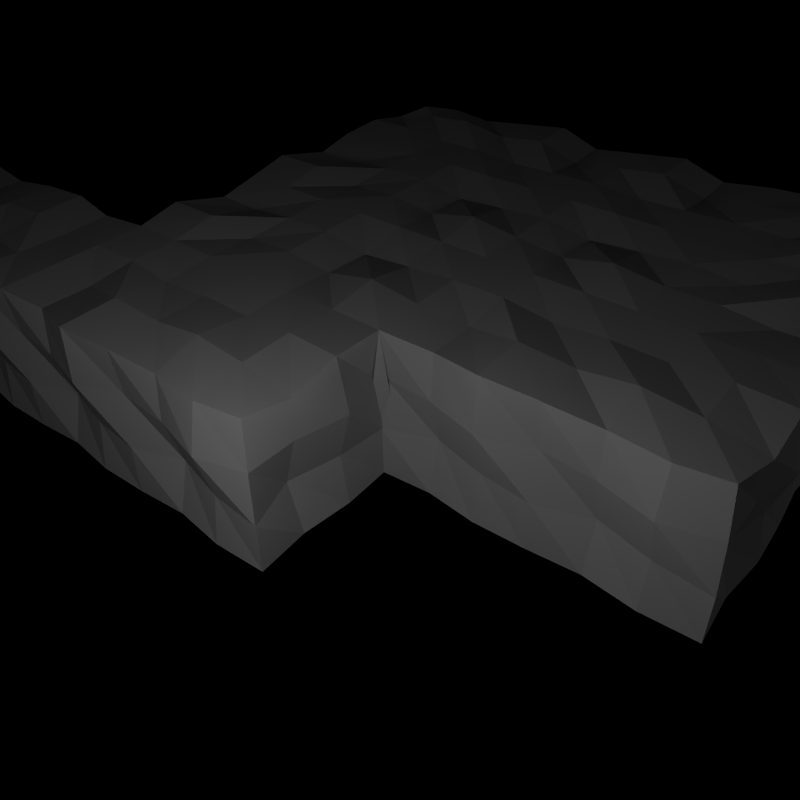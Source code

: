 # Source: StoneWall.blend  (saved by Blender 2.61.0; exported with 4.5.12 LTS)
import bpy
from mathutils import Matrix  # noqa: F401  (used for matrix-valued properties, if any)

bpy.ops.wm.read_factory_settings(use_empty=True)
scene = bpy.context.scene
scene.name = 'Scene'

# ---- collections
col_collection_1 = bpy.data.collections.new('Collection 1'); scene.collection.children.link(col_collection_1)

# ---- materials (node trees are filled in below, after node groups)
mat_stonewall = bpy.data.materials.new('StoneWall')
mat_stonewall.alpha_threshold = 0.0
mat_stonewall.use_transparent_shadow = False
mat_stonewall.roughness = 0.5
mat_stonewall.specular_intensity = 0.1078
mat_stonewall.line_color = (0.0, 0.0, 0.0, 1.0)

# ---- material node trees

# ---- world
world_world = bpy.data.worlds.new('World'); scene.world = world_world
world_world.color = (0.0, 0.0, 0.0)
world_world.use_sun_shadow = False
world_world.sun_shadow_jitter_overblur = 0.0
world_world.cycles.sampling_method = 'MANUAL'
world_world.cycles.sample_map_resolution = 256

# ---- cameras
cam_camera = bpy.data.cameras.new('Camera')
cam_camera.clip_end = 100.0
cam_camera.lens = 35.0
cam_camera.sensor_width = 32.0
cam_camera.sensor_height = 18.0
cam_camera.ortho_scale = 7.314
cam_camera.dof.focus_distance = 0.0
cam_camera.dof.aperture_fstop = 128.0

# ---- lights
light_lamp_003 = bpy.data.lights.new('Lamp.003', 'POINT')
light_lamp_003.transmission_factor = 0.0
light_lamp_003.cutoff_distance = 30.0
light_lamp_003.energy = 100.0
light_lamp_003.shadow_buffer_clip_start = 1.001
light_lamp_003.shadow_soft_size = 1.0
light_lamp_003.shadow_maximum_resolution = 0.006
light_lamp_003.use_absolute_resolution = True
light_lamp_003.cycles.use_multiple_importance_sampling = False
light_lamp_002 = bpy.data.lights.new('Lamp.002', 'POINT')
light_lamp_002.transmission_factor = 0.0
light_lamp_002.cutoff_distance = 30.0
light_lamp_002.energy = 100.0
light_lamp_002.shadow_buffer_clip_start = 1.001
light_lamp_002.shadow_soft_size = 1.0
light_lamp_002.shadow_maximum_resolution = 0.006
light_lamp_002.use_absolute_resolution = True
light_lamp_002.cycles.use_multiple_importance_sampling = False
light_lamp_001 = bpy.data.lights.new('Lamp.001', 'POINT')
light_lamp_001.transmission_factor = 0.0
light_lamp_001.cutoff_distance = 30.0
light_lamp_001.energy = 100.0
light_lamp_001.shadow_buffer_clip_start = 1.001
light_lamp_001.shadow_soft_size = 1.0
light_lamp_001.shadow_maximum_resolution = 0.006
light_lamp_001.use_absolute_resolution = True
light_lamp_001.cycles.use_multiple_importance_sampling = False
light_lamp = bpy.data.lights.new('Lamp', 'POINT')
light_lamp.transmission_factor = 0.0
light_lamp.cutoff_distance = 30.0
light_lamp.energy = 100.0
light_lamp.shadow_buffer_clip_start = 1.001
light_lamp.shadow_soft_size = 1.0
light_lamp.shadow_maximum_resolution = 0.006
light_lamp.use_absolute_resolution = True
light_lamp.cycles.use_multiple_importance_sampling = False

# ---- meshes
me_plane_032 = bpy.data.meshes.new('Plane.032')
me_plane_032.from_pydata([(-1.0, -1.0, 0.2429), (0.4142, -2.414, -2.005e-07), (-1.0, -1.0, -0.2429), (0.4142, -2.414, 6.557e-07), (1.081, -1.748, 0.9428), (0.7475, -2.081, 0.4714), (1.081, -1.748, -0.9428), (0.7475, -2.081, -0.4714), (1.771, -1.105, 4.172e-07), (1.447, -1.447, 0.4714), (1.075, -1.742, 4.619e-07), (1.483, -1.483, -0.4714), (1.414, -1.414, 1.414), (0.01314, 0.01314, 1.433), (0.3575, 0.3575, 0.977), (0.6529, 0.6529, 0.452), (1.767, -1.101, 0.9428), (2.004, -0.6707, 0.4714), (0.9037, -0.982, 1.359), (0.4805, -0.4623, 1.427), (1.342, -0.5434, 1.041), (0.7812, -0.1616, 0.9095), (1.031, 0.08783, 0.3195), (1.594, -0.2914, 0.4499), (2.244, -0.4854, 0.001889), (1.013, 1.013, 2.98e-07), (0.01314, 0.01314, -1.433), (1.414, -1.414, -1.414), (0.6908, 0.6908, -0.5056), (0.3196, 0.3196, -0.9234), (2.044, -0.7186, -0.4657), (1.66, -1.075, -0.8851), (1.904, 0.01804, 5.364e-07), (1.48, 0.5377, 3.576e-07), (0.4805, -0.4623, -1.427), (0.9037, -0.982, -1.359), (1.679, -0.2067, -0.5648), (1.115, 0.1717, -0.4381), (0.6973, -0.2455, -0.7909), (1.261, -0.6247, -0.9213)], [], [(0, 2, 1), (16, 12, 4, 9), (9, 8, 17, 16), (8, 30, 24, 17), (5, 10, 9, 4), (10, 11, 8, 9), (11, 31, 30, 8), (3, 7, 10, 5), (7, 6, 11, 10), (6, 27, 31, 11), (18, 12, 16, 20), (20, 21, 19, 18), (21, 14, 13, 19), (17, 23, 20, 16), (23, 22, 21, 20), (22, 15, 14, 21), (24, 32, 23, 17), (32, 33, 22, 23), (33, 25, 15, 22), (32, 24, 30, 36), (36, 37, 33, 32), (37, 28, 25, 33), (31, 39, 36, 30), (39, 38, 37, 36), (38, 29, 28, 37), (27, 35, 39, 31), (35, 34, 38, 39), (34, 26, 29, 38)])
me_plane_032.polygons.foreach_set('use_smooth', [1, 0, 0, 0, 0, 0, 0, 0, 0, 0, 0, 0, 0, 0, 0, 0, 0, 0, 0, 0, 0, 0, 0, 0, 0, 0, 0, 0])
_uv = me_plane_032.uv_layers.new(name='UVMap')
_uv.uv.foreach_set('vector', [0.3245, 0.0002245, 0.6755, 0.0001079, 0.5019, 1.0, 1.0, 0.6667, 1.0, 1.0, 0.6667, 1.0, 0.6667, 0.6667, 0.6667, 0.6667, 0.6667, 0.3333, 1.0, 0.3333, 1.0, 0.6667, 0.6667, 0.3333, 0.6667, 0.004049, 0.9404, 0.06092, 1.0, 0.3333, 0.3333, 1.0, 0.3333, 0.6667, 0.6667, 0.6667, 0.6667, 1.0, 0.3333, 0.6667, 0.3333, 0.3333, 0.6667, 0.3333, 0.6667, 0.6667, 0.3333, 0.3333, 0.3333, 0.04081, 0.6667, 0.004049, 0.6667, 0.3333, 1.122e-07, 1.0, 1.122e-07, 0.6667, 0.3333, 0.6667, 0.3333, 1.0, 1.122e-07, 0.6667, 1.122e-07, 0.3333, 0.3333, 0.3333, 0.3333, 0.6667, 1.122e-07, 0.3333, 0.0, 0.0, 0.3333, 0.04081, 0.3333, 0.3333, 1.0, 0.6574, 1.0, 0.9861, 0.6688, 1.0, 0.6706, 0.6574, 0.6706, 0.6574, 0.6688, 0.3287, 1.0, 0.3287, 1.0, 0.6574, 0.6688, 0.3287, 0.6688, 0.0, 1.0, 0.0, 1.0, 0.3287, 0.3377, 0.9325, 0.3377, 0.6574, 0.6706, 0.6574, 0.6688, 1.0, 0.3377, 0.6574, 0.3377, 0.3287, 0.6688, 0.3287, 0.6706, 0.6574, 0.3377, 0.3287, 0.3377, 0.0, 0.6688, 0.0, 0.6688, 0.3287, 0.06705, 0.9517, 0.02597, 0.6574, 0.3377, 0.6574, 0.3377, 0.9325, 0.02597, 0.6574, 0.002014, 0.3287, 0.3377, 0.3287, 0.3377, 0.6574, 0.002014, 0.3287, 0.0, 0.0, 0.3377, 0.0, 0.3377, 0.3287, 0.974, 0.6667, 0.9343, 0.9651, 0.6623, 0.9767, 0.664, 0.6667, 0.664, 0.6667, 0.6623, 0.3333, 0.998, 0.3333, 0.974, 0.6667, 0.6623, 0.3333, 0.6623, 0.0, 1.0, 0.0, 0.998, 0.3333, 0.3312, 0.9667, 0.3312, 0.6667, 0.664, 0.6667, 0.6623, 0.9767, 0.3312, 0.6667, 0.3312, 0.3333, 0.6623, 0.3333, 0.664, 0.6667, 0.3312, 0.3333, 0.3312, 0.0, 0.6623, 0.0, 0.6623, 0.3333, 0.0, 1.0, 1.115e-07, 0.6667, 0.3312, 0.6667, 0.3312, 0.9667, 1.115e-07, 0.6667, 1.115e-07, 0.3333, 0.3312, 0.3333, 0.3312, 0.6667, 1.115e-07, 0.3333, 0.0, 0.0, 0.3312, 0.0, 0.3312, 0.3333])
me_plane_032.materials.append(mat_stonewall)
me_plane_032.use_remesh_preserve_volume = False
me_plane_032.use_remesh_preserve_attributes = False
me_plane_032.use_mirror_vertex_groups = False
me_plane_032.update()
me_plane_030 = bpy.data.meshes.new('Plane.030')
me_plane_030.from_pydata([(-0.1717, -0.1718, -1.414), (1.414, -1.414, -1.414), (0.1718, 0.1717, -1.414), (-1.0, -1.0, 0.2429), (0.4142, -2.414, -2.005e-07), (-1.0, -1.0, -0.2429), (0.1718, 0.1718, 1.414), (1.414, -1.414, 1.414), (-0.1717, -0.1718, 1.414), (1.0, 1.0, -0.2429), (2.414, -0.4142, 2.107e-07), (1.0, 1.0, 0.2429), (1.414, -1.414, 1.414), (2.414, -0.4142, 6.557e-07), (1.414, -1.414, -1.414), (0.4142, -2.414, 7.749e-07), (2.081, -0.7475, -0.4714), (1.748, -1.081, -0.9428), (1.081, -1.748, 0.9428), (0.7475, -2.081, 0.4714), (1.748, -1.081, 0.9428), (2.081, -0.7475, 0.4714), (1.081, -1.748, -0.9428), (0.7475, -2.081, -0.4714), (1.376, -1.376, 0.4714), (1.804, -1.137, 4.768e-07), (1.002, -1.669, 4.768e-07), (1.366, -1.366, -0.4714)], [], [(0, 2, 1), (3, 5, 4), (6, 8, 7), (9, 11, 10), (20, 12, 18, 24), (24, 25, 21, 20), (25, 16, 13, 21), (19, 26, 24, 18), (26, 27, 25, 24), (27, 17, 16, 25), (15, 23, 26, 19), (23, 22, 27, 26), (22, 14, 17, 27)])
me_plane_030.polygons.foreach_set('use_smooth', [1, 1, 1, 1, 0, 0, 0, 0, 0, 0, 0, 0, 0])
_uv = me_plane_030.uv_layers.new(name='UVMap')
_uv.uv.foreach_set('vector', [0.3245, 0.0002245, 0.6755, 0.0001079, 0.5019, 1.0, 0.3245, 0.0002245, 0.6755, 0.0001079, 0.5019, 1.0, 0.3245, 0.0002245, 0.6755, 0.0001079, 0.5019, 1.0, 0.3245, 0.0002245, 0.6755, 0.0001079, 0.5019, 1.0, 1.0, 0.6667, 1.0, 1.0, 0.6667, 1.0, 0.6653, 0.6601, 0.6653, 0.6601, 0.6687, 0.3349, 1.0, 0.3333, 1.0, 0.6667, 0.6687, 0.3349, 0.6667, 0.0, 1.0, 0.0, 1.0, 0.3333, 0.3333, 1.0, 0.3418, 0.6535, 0.6653, 0.6601, 0.6667, 1.0, 0.3418, 0.6535, 0.3386, 0.3321, 0.6687, 0.3349, 0.6653, 0.6601, 0.3386, 0.3321, 0.3333, 0.0, 0.6667, 0.0, 0.6687, 0.3349, 3.499e-07, 1.0, 1.75e-07, 0.6667, 0.3418, 0.6535, 0.3333, 1.0, 1.75e-07, 0.6667, 0.0, 0.3333, 0.3386, 0.3321, 0.3418, 0.6535, 0.0, 0.3333, 0.0, 1.75e-07, 0.3333, 0.0, 0.3386, 0.3321])
me_plane_030.materials.append(mat_stonewall)
me_plane_030.use_remesh_preserve_volume = False
me_plane_030.use_remesh_preserve_attributes = False
me_plane_030.use_mirror_vertex_groups = False
me_plane_030.update()
me_plane_029 = bpy.data.meshes.new('Plane.029')
me_plane_029.from_pydata([(-0.1717, -0.1718, -1.414), (1.414, -1.414, -1.414), (0.1718, 0.1717, -1.414), (-1.0, -1.0, 0.2429), (0.4142, -2.414, -2.005e-07), (-1.0, -1.0, -0.2429), (0.1718, 0.1718, 1.414), (1.414, -1.414, 1.414), (-0.1717, -0.1718, 1.414), (1.0, 1.0, -0.2429), (2.414, -0.4142, 2.107e-07), (1.0, 1.0, 0.2429), (1.414, -1.414, 1.414), (2.414, -0.4142, 6.557e-07), (1.414, -1.414, -1.414), (0.4142, -2.414, 7.749e-07), (2.081, -0.7475, -0.4714), (1.748, -1.081, -0.9428), (1.081, -1.748, 0.9428), (0.7475, -2.081, 0.4714), (1.748, -1.081, 0.9428), (2.081, -0.7475, 0.4714), (1.081, -1.748, -0.9428), (0.7475, -2.081, -0.4714), (1.376, -1.376, 0.4714), (1.804, -1.137, 4.768e-07), (1.002, -1.669, 4.768e-07), (1.366, -1.366, -0.4714)], [], [(0, 2, 1), (3, 5, 4), (6, 8, 7), (9, 11, 10), (20, 12, 18, 24), (24, 25, 21, 20), (25, 16, 13, 21), (19, 26, 24, 18), (26, 27, 25, 24), (27, 17, 16, 25), (15, 23, 26, 19), (23, 22, 27, 26), (22, 14, 17, 27)])
me_plane_029.polygons.foreach_set('use_smooth', [1, 1, 1, 1, 0, 0, 0, 0, 0, 0, 0, 0, 0])
_uv = me_plane_029.uv_layers.new(name='UVMap')
_uv.uv.foreach_set('vector', [0.3245, 0.0002245, 0.6755, 0.0001079, 0.5019, 1.0, 0.3245, 0.0002245, 0.6755, 0.0001079, 0.5019, 1.0, 0.3245, 0.0002245, 0.6755, 0.0001079, 0.5019, 1.0, 0.3245, 0.0002245, 0.6755, 0.0001079, 0.5019, 1.0, 1.0, 0.6667, 1.0, 1.0, 0.6667, 1.0, 0.6653, 0.6601, 0.6653, 0.6601, 0.6687, 0.3349, 1.0, 0.3333, 1.0, 0.6667, 0.6687, 0.3349, 0.6667, 0.0, 1.0, 0.0, 1.0, 0.3333, 0.3333, 1.0, 0.3418, 0.6535, 0.6653, 0.6601, 0.6667, 1.0, 0.3418, 0.6535, 0.3386, 0.3321, 0.6687, 0.3349, 0.6653, 0.6601, 0.3386, 0.3321, 0.3333, 0.0, 0.6667, 0.0, 0.6687, 0.3349, 3.499e-07, 1.0, 1.75e-07, 0.6667, 0.3418, 0.6535, 0.3333, 1.0, 1.75e-07, 0.6667, 0.0, 0.3333, 0.3386, 0.3321, 0.3418, 0.6535, 0.0, 0.3333, 0.0, 1.75e-07, 0.3333, 0.0, 0.3386, 0.3321])
me_plane_029.materials.append(mat_stonewall)
me_plane_029.use_remesh_preserve_volume = False
me_plane_029.use_remesh_preserve_attributes = False
me_plane_029.use_mirror_vertex_groups = False
me_plane_029.update()
me_plane_026 = bpy.data.meshes.new('Plane.026')
me_plane_026.from_pydata([(-0.1717, -0.1718, -1.414), (1.414, -1.414, -1.414), (0.1718, 0.1717, -1.414), (-1.0, -1.0, 0.2429), (0.4142, -2.414, -2.005e-07), (-1.0, -1.0, -0.2429), (0.1718, 0.1718, 1.414), (1.414, -1.414, 1.414), (-0.1717, -0.1718, 1.414), (1.0, 1.0, -0.2429), (2.414, -0.4142, 2.107e-07), (1.0, 1.0, 0.2429), (1.414, -1.414, 1.414), (2.414, -0.4142, 6.557e-07), (1.414, -1.414, -1.414), (0.4142, -2.414, 7.749e-07), (2.081, -0.7475, -0.4714), (1.748, -1.081, -0.9428), (1.081, -1.748, 0.9428), (0.7475, -2.081, 0.4714), (1.748, -1.081, 0.9428), (2.081, -0.7475, 0.4714), (1.081, -1.748, -0.9428), (0.7475, -2.081, -0.4714), (1.376, -1.376, 0.4714), (1.804, -1.137, 4.768e-07), (1.002, -1.669, 4.768e-07), (1.366, -1.366, -0.4714)], [], [(0, 2, 1), (3, 5, 4), (6, 8, 7), (9, 11, 10), (20, 12, 18, 24), (24, 25, 21, 20), (25, 16, 13, 21), (19, 26, 24, 18), (26, 27, 25, 24), (27, 17, 16, 25), (15, 23, 26, 19), (23, 22, 27, 26), (22, 14, 17, 27)])
me_plane_026.polygons.foreach_set('use_smooth', [1, 1, 1, 1, 0, 0, 0, 0, 0, 0, 0, 0, 0])
_uv = me_plane_026.uv_layers.new(name='UVMap')
_uv.uv.foreach_set('vector', [0.3245, 0.0002245, 0.6755, 0.0001079, 0.5019, 1.0, 0.3245, 0.0002245, 0.6755, 0.0001079, 0.5019, 1.0, 0.3245, 0.0002245, 0.6755, 0.0001079, 0.5019, 1.0, 0.3245, 0.0002245, 0.6755, 0.0001079, 0.5019, 1.0, 1.0, 0.6667, 1.0, 1.0, 0.6667, 1.0, 0.6653, 0.6601, 0.6653, 0.6601, 0.6687, 0.3349, 1.0, 0.3333, 1.0, 0.6667, 0.6687, 0.3349, 0.6667, 0.0, 1.0, 0.0, 1.0, 0.3333, 0.3333, 1.0, 0.3418, 0.6535, 0.6653, 0.6601, 0.6667, 1.0, 0.3418, 0.6535, 0.3386, 0.3321, 0.6687, 0.3349, 0.6653, 0.6601, 0.3386, 0.3321, 0.3333, 0.0, 0.6667, 0.0, 0.6687, 0.3349, 3.499e-07, 1.0, 1.75e-07, 0.6667, 0.3418, 0.6535, 0.3333, 1.0, 1.75e-07, 0.6667, 0.0, 0.3333, 0.3386, 0.3321, 0.3418, 0.6535, 0.0, 0.3333, 0.0, 1.75e-07, 0.3333, 0.0, 0.3386, 0.3321])
me_plane_026.materials.append(mat_stonewall)
me_plane_026.use_remesh_preserve_volume = False
me_plane_026.use_remesh_preserve_attributes = False
me_plane_026.use_mirror_vertex_groups = False
me_plane_026.update()
me_plane_024 = bpy.data.meshes.new('Plane.024')
me_plane_024.from_pydata([(1.0, 2.0, -1.0), (-1.0, 2.0, -1.0), (1.0, 2.0, 1.0), (-1.0, 2.0, 1.0), (0.3333, 2.0, -1.0), (-0.3333, 2.0, -1.0), (0.3333, 2.059, 1.095), (-0.3333, 1.939, 0.9104), (-0.3333, 1.996, -0.3631), (-0.3333, 1.927, 0.2737), (-1.0, 2.0, -0.3333), (-1.0, 2.0, 0.3333), (0.3333, 1.951, -0.311), (0.3333, 2.071, 0.3779), (1.0, 2.0, -0.3333), (1.0, 2.0, 0.3333), (-0.3333, 1.939, 0.9104), (0.3333, 2.059, 1.095), (-0.3333, 1.333, 0.9695), (-0.3333, 0.6667, 0.7851), (0.3333, 0.6667, 0.9529), (0.3368, 1.333, 1.136), (-1.0, 1.333, 0.9217), (-1.0, 0.6667, 1.018), (1.0, 0.6667, 1.018), (1.0, 1.333, 0.9217), (-0.3333, 5.96e-08, 0.9726), (0.3333, 5.96e-08, 1.048), (-1.0, 2.0, 1.0), (-1.0, 1.192e-07, 1.026), (1.0, 0.0, 1.026), (1.0, 2.0, 1.0)], [], [(1, 10, 8, 5), (10, 11, 9, 8), (11, 3, 7, 9), (5, 8, 12, 4), (8, 9, 13, 12), (9, 7, 6, 13), (14, 0, 4, 12), (12, 13, 15, 14), (13, 6, 2, 15), (23, 29, 26, 19), (22, 23, 19, 18), (28, 22, 18, 16), (19, 26, 27, 20), (18, 19, 20, 21), (16, 18, 21, 17), (20, 27, 30, 24), (21, 20, 24, 25), (25, 31, 17, 21)])
_uv = me_plane_024.uv_layers.new(name='UVMap')
_uv.uv.foreach_set('vector', [1.122e-07, 1.0, 0.0, 0.6818, 0.3333, 0.696, 0.3333, 1.0, 0.0, 0.6818, 0.0, 0.3635, 0.3333, 0.392, 0.3333, 0.696, 0.0, 0.3635, 0.0, 0.04527, 0.3333, 0.08802, 0.3333, 0.392, 0.3333, 1.0, 0.3333, 0.696, 0.6667, 0.6711, 0.6667, 1.0, 0.3333, 0.696, 0.3333, 0.392, 0.6667, 0.3422, 0.6667, 0.6711, 0.3333, 0.392, 0.3333, 0.08802, 0.6667, 0.0, 0.6667, 0.3422, 1.0, 0.6818, 1.0, 1.0, 0.6667, 1.0, 0.6667, 0.6711, 0.6667, 0.6711, 0.6667, 0.3422, 1.0, 0.3635, 1.0, 0.6818, 0.6667, 0.3422, 0.6667, 0.0, 1.0, 0.04527, 1.0, 0.3635, 0.0, 0.3239, 0.0, 0.0, 0.3333, 0.0, 0.3333, 0.3239, 0.0, 0.6477, 0.0, 0.3239, 0.3333, 0.3239, 0.3333, 0.6477, 0.0, 0.9716, 0.0, 0.6477, 0.3333, 0.6477, 0.3333, 0.9417, 0.3333, 0.3239, 0.3333, 0.0, 0.6667, 0.0, 0.6667, 0.3239, 0.3333, 0.6477, 0.3333, 0.3239, 0.6667, 0.3239, 0.6684, 0.6477, 0.3333, 0.9417, 0.3333, 0.6477, 0.6684, 0.6477, 0.6667, 1.0, 0.6667, 0.3239, 0.6667, 0.0, 1.0, 0.0, 1.0, 0.3239, 0.6684, 0.6477, 0.6667, 0.3239, 1.0, 0.3239, 1.0, 0.6477, 1.0, 0.6477, 1.0, 0.9716, 0.6667, 1.0, 0.6684, 0.6477])
me_plane_024.materials.append(mat_stonewall)
me_plane_024.use_remesh_preserve_volume = False
me_plane_024.use_remesh_preserve_attributes = False
me_plane_024.use_mirror_vertex_groups = False
me_plane_024.update()
me_plane_023 = bpy.data.meshes.new('Plane.023')
me_plane_023.from_pydata([(1.0, 2.0, -1.0), (-1.007, 2.0, -1.0), (1.0, 2.0, 1.0), (-1.0, 2.0, 1.0), (0.3333, 2.0, -1.0), (-0.3333, 2.0, -1.0), (0.3333, 2.059, 1.095), (-0.3333, 1.939, 0.9104), (-0.3333, 1.996, -0.3631), (-0.3333, 1.927, 0.2737), (-1.007, 2.0, -0.3333), (-1.0, 2.0, 0.3333), (0.3333, 1.951, -0.311), (0.3333, 2.071, 0.3779), (1.0, 2.0, -0.3333), (1.0, 2.0, 0.3333), (-0.3333, 1.939, 0.9104), (0.3333, 2.059, 1.095), (-0.3333, 1.333, 0.9695), (-0.3333, 0.6667, 0.7851), (0.3333, 0.6667, 0.9529), (0.3368, 1.333, 1.136), (-1.0, 1.333, 0.9217), (-1.0, 0.6667, 1.018), (1.0, 0.6667, 1.018), (1.0, 1.333, 0.9217), (-0.3333, 5.96e-08, 0.9726), (0.3333, 5.96e-08, 1.048), (-1.0, 2.0, 1.0), (-1.0, 1.192e-07, 1.026), (1.0, 0.0, 1.026), (1.0, 2.0, 1.0)], [], [(1, 10, 8, 5), (10, 11, 9, 8), (11, 3, 7, 9), (5, 8, 12, 4), (8, 9, 13, 12), (9, 7, 6, 13), (14, 0, 4, 12), (12, 13, 15, 14), (13, 6, 2, 15), (23, 29, 26, 19), (22, 23, 19, 18), (28, 22, 18, 16), (19, 26, 27, 20), (18, 19, 20, 21), (16, 18, 21, 17), (20, 27, 30, 24), (21, 20, 24, 25), (25, 31, 17, 21)])
_uv = me_plane_023.uv_layers.new(name='UVMap')
_uv.uv.foreach_set('vector', [0.0, 6.238e-07, 0.3163, 6.238e-07, 0.3023, 0.3332, 2.368e-07, 0.3333, 0.3163, 6.238e-07, 0.6326, 2.495e-07, 0.6029, 0.3317, 0.3023, 0.3332, 0.6326, 2.495e-07, 0.9489, 0.0, 0.9012, 0.332, 0.6029, 0.3317, 2.368e-07, 0.3333, 0.3023, 0.3332, 0.3289, 0.6621, 2.368e-07, 0.6667, 0.3023, 0.3332, 0.6029, 0.3317, 0.6558, 0.6735, 0.3289, 0.6621, 0.6029, 0.3317, 0.9012, 0.332, 1.0, 0.6723, 0.6558, 0.6735, 0.3163, 1.0, 3.551e-07, 1.0, 2.368e-07, 0.6667, 0.3289, 0.6621, 0.3289, 0.6621, 0.6558, 0.6735, 0.6326, 1.0, 0.3163, 1.0, 0.6558, 0.6735, 1.0, 0.6723, 0.9489, 1.0, 0.6326, 1.0, 0.0, 0.3239, 0.0, 0.0, 0.3333, 0.0, 0.3333, 0.3239, 0.0, 0.6477, 0.0, 0.3239, 0.3333, 0.3239, 0.3333, 0.6477, 0.0, 0.9716, 0.0, 0.6477, 0.3333, 0.6477, 0.3333, 0.9417, 0.3333, 0.3239, 0.3333, 0.0, 0.6667, 0.0, 0.6667, 0.3239, 0.3333, 0.6477, 0.3333, 0.3239, 0.6667, 0.3239, 0.6684, 0.6477, 0.3333, 0.9417, 0.3333, 0.6477, 0.6684, 0.6477, 0.6667, 1.0, 0.6667, 0.3239, 0.6667, 0.0, 1.0, 0.0, 1.0, 0.3239, 0.6684, 0.6477, 0.6667, 0.3239, 1.0, 0.3239, 1.0, 0.6477, 1.0, 0.6477, 1.0, 0.9716, 0.6667, 1.0, 0.6684, 0.6477])
me_plane_023.materials.append(mat_stonewall)
me_plane_023.use_remesh_preserve_volume = False
me_plane_023.use_remesh_preserve_attributes = False
me_plane_023.use_mirror_vertex_groups = False
me_plane_023.update()
me_plane_017 = bpy.data.meshes.new('Plane.017')
me_plane_017.from_pydata([(1.0, 2.0, -1.0), (-1.0, 2.0, -1.0), (1.0, 2.0, 1.0), (-1.0, 2.0, 1.0), (0.3333, 2.0, -1.0), (-0.3333, 2.0, -1.0), (0.3333, 2.059, 1.095), (-0.3333, 1.939, 0.9104), (-0.3333, 1.996, -0.3631), (-0.3333, 1.927, 0.2737), (-1.0, 2.0, -0.3333), (-1.0, 2.0, 0.3333), (0.3333, 1.951, -0.311), (0.3333, 2.071, 0.3779), (1.0, 2.0, -0.3333), (1.0, 2.0, 0.3333), (-0.3333, 1.939, 0.9104), (0.3333, 2.059, 1.095), (-0.3333, 1.333, 0.9695), (-0.3333, 0.6667, 0.7851), (0.3333, 0.6667, 0.9529), (0.3368, 1.333, 1.136), (-1.0, 1.333, 0.9217), (-1.0, 0.6667, 1.018), (1.0, 0.6667, 1.018), (1.0, 1.333, 0.9217), (-0.3333, 5.96e-08, 0.9726), (0.3333, 5.96e-08, 1.048), (-1.0, 2.0, 1.0), (-1.0, 1.192e-07, 1.026), (1.0, 0.0, 1.026), (1.0, 2.0, 1.0)], [], [(1, 10, 8, 5), (10, 11, 9, 8), (11, 3, 7, 9), (5, 8, 12, 4), (8, 9, 13, 12), (9, 7, 6, 13), (14, 0, 4, 12), (12, 13, 15, 14), (13, 6, 2, 15), (23, 29, 26, 19), (22, 23, 19, 18), (28, 22, 18, 16), (19, 26, 27, 20), (18, 19, 20, 21), (16, 18, 21, 17), (20, 27, 30, 24), (21, 20, 24, 25), (25, 31, 17, 21)])
_uv = me_plane_017.uv_layers.new(name='UVMap')
_uv.uv.foreach_set('vector', [1.122e-07, 1.0, 0.0, 0.6818, 0.3333, 0.696, 0.3333, 1.0, 0.0, 0.6818, 0.0, 0.3635, 0.3333, 0.392, 0.3333, 0.696, 0.0, 0.3635, 0.0, 0.04527, 0.3333, 0.08802, 0.3333, 0.392, 0.3333, 1.0, 0.3333, 0.696, 0.6667, 0.6711, 0.6667, 1.0, 0.3333, 0.696, 0.3333, 0.392, 0.6667, 0.3422, 0.6667, 0.6711, 0.3333, 0.392, 0.3333, 0.08802, 0.6667, 0.0, 0.6667, 0.3422, 1.0, 0.6818, 1.0, 1.0, 0.6667, 1.0, 0.6667, 0.6711, 0.6667, 0.6711, 0.6667, 0.3422, 1.0, 0.3635, 1.0, 0.6818, 0.6667, 0.3422, 0.6667, 0.0, 1.0, 0.04527, 1.0, 0.3635, 0.0, 0.3239, 0.0, 0.0, 0.3333, 0.0, 0.3333, 0.3239, 0.0, 0.6477, 0.0, 0.3239, 0.3333, 0.3239, 0.3333, 0.6477, 0.0, 0.9716, 0.0, 0.6477, 0.3333, 0.6477, 0.3333, 0.9417, 0.3333, 0.3239, 0.3333, 0.0, 0.6667, 0.0, 0.6667, 0.3239, 0.3333, 0.6477, 0.3333, 0.3239, 0.6667, 0.3239, 0.6684, 0.6477, 0.3333, 0.9417, 0.3333, 0.6477, 0.6684, 0.6477, 0.6667, 1.0, 0.6667, 0.3239, 0.6667, 0.0, 1.0, 0.0, 1.0, 0.3239, 0.6684, 0.6477, 0.6667, 0.3239, 1.0, 0.3239, 1.0, 0.6477, 1.0, 0.6477, 1.0, 0.9716, 0.6667, 1.0, 0.6684, 0.6477])
me_plane_017.materials.append(mat_stonewall)
me_plane_017.use_remesh_preserve_volume = False
me_plane_017.use_remesh_preserve_attributes = False
me_plane_017.use_mirror_vertex_groups = False
me_plane_017.update()
me_plane_014 = bpy.data.meshes.new('Plane.014')
me_plane_014.from_pydata([(1.0, 2.0, -1.0), (1.026, 1.788e-07, -1.0), (1.048, 1.788e-07, -0.3333), (0.9726, 1.788e-07, 0.3333), (1.0, 2.028, -0.3333), (1.0, 1.891, 0.3333), (0.9217, 1.333, -1.0), (1.018, 0.6667, -1.0), (1.136, 1.333, -0.3368), (0.9529, 0.6667, -0.3333), (0.7851, 0.6667, 0.3333), (0.9695, 1.333, 0.3333), (0.8808, 1.93, 0.8782), (1.013, 5.96e-08, 1.013), (-1.0, 1.192e-07, 1.026), (-1.0, 2.0, 1.0), (0.3333, 5.96e-08, 1.048), (-0.3333, 5.96e-08, 0.9726), (0.3333, 1.953, 0.9919), (-0.3333, 1.933, 0.9184), (0.9608, 1.333, 0.9608), (1.009, 0.6667, 1.009), (-1.0, 0.6667, 1.018), (-1.0, 1.333, 0.9217), (0.3368, 1.333, 1.136), (0.3333, 0.6667, 0.9529), (-0.3333, 0.6667, 0.7851), (-0.3333, 1.333, 0.9695), (-0.3333, 1.933, 0.9184), (0.3333, 1.953, 0.9919), (-1.0, 2.0, 1.0), (0.8808, 1.93, 0.8782), (1.0, 1.891, 0.3333), (1.0, 2.028, -0.3333), (1.0, 2.0, -1.0), (-0.3333, 2.098, 0.3333), (-0.3333, 1.992, -0.3333), (0.3333, 2.047, -0.3333), (0.3333, 2.034, 0.3333), (-1.0, 2.0, -0.3333), (-1.0, 2.0, 0.3333), (-0.3333, 2.0, -1.0), (0.3333, 2.0, -1.0), (-1.0, 2.0, -1.0)], [], [(6, 0, 4, 8), (8, 9, 7, 6), (9, 2, 1, 7), (5, 11, 8, 4), (11, 10, 9, 8), (10, 3, 2, 9), (12, 20, 11, 5), (20, 21, 10, 11), (21, 13, 3, 10), (20, 12, 18, 24), (24, 25, 21, 20), (25, 16, 13, 21), (19, 27, 24, 18), (27, 26, 25, 24), (26, 17, 16, 25), (15, 23, 27, 19), (23, 22, 26, 27), (22, 14, 17, 26), (40, 30, 28, 35), (39, 40, 35, 36), (43, 39, 36, 41), (35, 28, 29, 38), (36, 35, 38, 37), (41, 36, 37, 42), (38, 29, 31, 32), (37, 38, 32, 33), (33, 34, 42, 37)])
_uv = me_plane_014.uv_layers.new(name='UVMap')
_uv.uv.foreach_set('vector', [1.0, 0.6574, 1.0, 0.9861, 0.6688, 1.0, 0.6706, 0.6574, 0.6706, 0.6574, 0.6688, 0.3287, 1.0, 0.3287, 1.0, 0.6574, 0.6688, 0.3287, 0.6688, 0.0, 1.0, 0.0, 1.0, 0.3287, 0.3377, 0.9325, 0.3377, 0.6574, 0.6706, 0.6574, 0.6688, 1.0, 0.3377, 0.6574, 0.3377, 0.3287, 0.6688, 0.3287, 0.6706, 0.6574, 0.3377, 0.3287, 0.3377, 0.0, 0.6688, 0.0, 0.6688, 0.3287, 0.06705, 0.9517, 0.02597, 0.6574, 0.3377, 0.6574, 0.3377, 0.9325, 0.02597, 0.6574, 0.002014, 0.3287, 0.3377, 0.3287, 0.3377, 0.6574, 0.002014, 0.3287, 0.0, 0.0, 0.3377, 0.0, 0.3377, 0.3287, 0.974, 0.6667, 0.9343, 0.9651, 0.6623, 0.9767, 0.664, 0.6667, 0.664, 0.6667, 0.6623, 0.3333, 0.998, 0.3333, 0.974, 0.6667, 0.6623, 0.3333, 0.6623, 0.0, 1.0, 0.0, 0.998, 0.3333, 0.3312, 0.9667, 0.3312, 0.6667, 0.664, 0.6667, 0.6623, 0.9767, 0.3312, 0.6667, 0.3312, 0.3333, 0.6623, 0.3333, 0.664, 0.6667, 0.3312, 0.3333, 0.3312, 0.0, 0.6623, 0.0, 0.6623, 0.3333, 0.0, 1.0, 1.115e-07, 0.6667, 0.3312, 0.6667, 0.3312, 0.9667, 1.115e-07, 0.6667, 1.115e-07, 0.3333, 0.3312, 0.3333, 0.3312, 0.6667, 1.115e-07, 0.3333, 0.0, 0.0, 0.3312, 0.0, 0.3312, 0.3333, 0.6667, 0.0, 1.0, 0.0, 0.9535, 0.3229, 0.6689, 0.3429, 0.3333, 2.476e-07, 0.6667, 0.0, 0.6689, 0.3429, 0.3338, 0.3298, 0.0, 2.476e-07, 0.3333, 2.476e-07, 0.3338, 0.3298, 2.495e-07, 0.3308, 0.6689, 0.3429, 0.9535, 0.3229, 0.9916, 0.6527, 0.6674, 0.6682, 0.3338, 0.3298, 0.6689, 0.3429, 0.6674, 0.6682, 0.3309, 0.6708, 2.495e-07, 0.3308, 0.3338, 0.3298, 0.3309, 0.6708, 2.495e-07, 0.6616, 0.6674, 0.6682, 0.9916, 0.6527, 0.9335, 0.916, 0.6643, 0.9642, 0.3309, 0.6708, 0.6674, 0.6682, 0.6643, 0.9642, 0.3319, 1.0, 0.3319, 1.0, 4.99e-07, 0.9925, 2.495e-07, 0.6616, 0.3309, 0.6708])
me_plane_014.materials.append(mat_stonewall)
me_plane_014.use_remesh_preserve_volume = False
me_plane_014.use_remesh_preserve_attributes = False
me_plane_014.use_mirror_vertex_groups = False
me_plane_014.update()
me_plane_012 = bpy.data.meshes.new('Plane.012')
me_plane_012.from_pydata([(1.0, 1.0, -2.0), (-1.0, 1.0, -2.0), (1.0, 1.0, 5.96e-08), (-1.0, 1.0, -5.96e-08), (0.3333, 1.0, -2.0), (-0.3333, 1.0, -2.0), (0.3333, 1.059, 0.09483), (-0.3333, 0.9385, -0.08957), (-0.3333, 0.9963, -1.363), (-0.3333, 0.9266, -0.7263), (-1.0, 1.0, -1.333), (-1.0, 1.0, -0.6667), (0.3333, 0.9514, -1.311), (0.3333, 1.071, -0.6221), (1.0, 1.0, -1.333), (1.0, 1.0, -0.6667), (-0.3333, 0.9385, -0.08957), (0.3333, 1.059, 0.09483), (-0.3333, 0.3333, -0.03047), (-0.3333, -0.3333, -0.2149), (0.3333, -0.3333, -0.04713), (0.3368, 0.3333, 0.1355), (-1.0, 0.3333, -0.0783), (-1.0, -0.3333, 0.01817), (1.0, -0.3333, 0.01817), (1.0, 0.3333, -0.0783), (-0.3333, -1.0, -0.02745), (0.3333, -1.0, 0.04833), (-1.0, 1.0, -5.96e-08), (-1.0, -1.0, 0.02628), (1.0, -1.0, 0.02628), (1.0, 1.0, 5.96e-08)], [], [(1, 10, 8, 5), (10, 11, 9, 8), (11, 3, 7, 9), (5, 8, 12, 4), (8, 9, 13, 12), (9, 7, 6, 13), (14, 0, 4, 12), (12, 13, 15, 14), (13, 6, 2, 15), (23, 29, 26, 19), (22, 23, 19, 18), (28, 22, 18, 16), (19, 26, 27, 20), (18, 19, 20, 21), (16, 18, 21, 17), (20, 27, 30, 24), (21, 20, 24, 25), (25, 31, 17, 21)])
_uv = me_plane_012.uv_layers.new(name='UVMap')
_uv.uv.foreach_set('vector', [1.0, 1.0, 0.6818, 1.0, 0.696, 0.6667, 1.0, 0.6667, 0.6818, 1.0, 0.3635, 1.0, 0.392, 0.6667, 0.696, 0.6667, 0.3635, 1.0, 0.04527, 1.0, 0.08802, 0.6667, 0.392, 0.6667, 1.0, 0.6667, 0.696, 0.6667, 0.6711, 0.3333, 1.0, 0.3333, 0.696, 0.6667, 0.392, 0.6667, 0.3422, 0.3333, 0.6711, 0.3333, 0.392, 0.6667, 0.08802, 0.6667, 0.0, 0.3333, 0.3422, 0.3333, 0.6818, 0.0, 1.0, 0.0, 1.0, 0.3333, 0.6711, 0.3333, 0.6711, 0.3333, 0.3422, 0.3333, 0.3635, 0.0, 0.6818, 0.0, 0.3422, 0.3333, 0.0, 0.3333, 0.04527, 0.0, 0.3635, 0.0, 0.0, 0.3239, 0.0, 0.0, 0.3333, 0.0, 0.3333, 0.3239, 0.0, 0.6477, 0.0, 0.3239, 0.3333, 0.3239, 0.3333, 0.6477, 0.0, 0.9716, 0.0, 0.6477, 0.3333, 0.6477, 0.3333, 0.9417, 0.3333, 0.3239, 0.3333, 0.0, 0.6667, 0.0, 0.6667, 0.3239, 0.3333, 0.6477, 0.3333, 0.3239, 0.6667, 0.3239, 0.6684, 0.6477, 0.3333, 0.9417, 0.3333, 0.6477, 0.6684, 0.6477, 0.6667, 1.0, 0.6667, 0.3239, 0.6667, 0.0, 1.0, 0.0, 1.0, 0.3239, 0.6684, 0.6477, 0.6667, 0.3239, 1.0, 0.3239, 1.0, 0.6477, 1.0, 0.6477, 1.0, 0.9716, 0.6667, 1.0, 0.6684, 0.6477])
me_plane_012.materials.append(mat_stonewall)
me_plane_012.use_remesh_preserve_volume = False
me_plane_012.use_remesh_preserve_attributes = False
me_plane_012.use_mirror_vertex_groups = False
me_plane_012.update()
me_plane_011 = bpy.data.meshes.new('Plane.011')
me_plane_011.from_pydata([(-1.0, 2.0, -1.0), (0.3333, 2.0, -1.0), (-0.3333, 2.0, -1.0), (-1.0, 2.0, 0.3333), (-1.0, 2.0, -0.3333), (0.3333, 2.034, 0.3333), (0.3333, 2.047, -0.3333), (-0.3333, 1.992, -0.3333), (-0.3333, 2.098, 0.3333), (1.0, 2.0, -1.0), (1.026, 1.788e-07, -1.0), (1.048, 1.788e-07, -0.3333), (0.9726, 1.788e-07, 0.3333), (1.0, 2.028, -0.3333), (1.0, 1.891, 0.3333), (0.9217, 1.333, -1.0), (1.018, 0.6667, -1.0), (1.136, 1.333, -0.3368), (0.9529, 0.6667, -0.3333), (0.7851, 0.6667, 0.3333), (0.9695, 1.333, 0.3333), (0.8808, 1.93, 0.8782), (1.013, 5.96e-08, 1.013), (-1.0, 1.192e-07, 1.026), (-1.0, 2.0, 1.0), (0.3333, 5.96e-08, 1.048), (-0.3333, 5.96e-08, 0.9726), (0.3333, 1.953, 0.9919), (-0.3333, 1.933, 0.9184), (0.9608, 1.333, 0.9608), (1.009, 0.6667, 1.009), (-1.0, 0.6667, 1.018), (-1.0, 1.333, 0.9217), (0.3368, 1.333, 1.136), (0.3333, 0.6667, 0.9529), (-0.3333, 0.6667, 0.7851), (-0.3333, 1.333, 0.9695)], [], [(13, 9, 1, 6), (6, 5, 14, 13), (5, 27, 21, 14), (2, 7, 6, 1), (7, 8, 5, 6), (8, 28, 27, 5), (0, 4, 7, 2), (4, 3, 8, 7), (3, 24, 28, 8), (15, 9, 13, 17), (17, 18, 16, 15), (18, 11, 10, 16), (14, 20, 17, 13), (20, 19, 18, 17), (19, 12, 11, 18), (21, 29, 20, 14), (29, 30, 19, 20), (30, 22, 12, 19), (29, 21, 27, 33), (33, 34, 30, 29), (34, 25, 22, 30), (28, 36, 33, 27), (36, 35, 34, 33), (35, 26, 25, 34), (24, 32, 36, 28), (32, 31, 35, 36), (31, 23, 26, 35)])
_uv = me_plane_011.uv_layers.new(name='UVMap')
_uv.uv.foreach_set('vector', [0.0, 0.3355, 0.006254, 6.08e-07, 0.3375, 2.606e-07, 0.332, 0.3369, 0.332, 0.3369, 0.3336, 0.6728, 0.02939, 0.6478, 0.0, 0.3355, 0.3336, 0.6728, 0.3428, 0.9829, 0.07921, 0.921, 0.02939, 0.6478, 0.6688, 2.606e-07, 0.6689, 0.3327, 0.332, 0.3369, 0.3375, 2.606e-07, 0.6689, 0.3327, 0.6675, 0.6847, 0.3336, 0.6728, 0.332, 0.3369, 0.6675, 0.6847, 0.6696, 0.9415, 0.3428, 0.9829, 0.3336, 0.6728, 1.0, 0.0, 1.0, 0.3333, 0.6689, 0.3327, 0.6688, 2.606e-07, 1.0, 0.3333, 1.0, 0.6667, 0.6675, 0.6847, 0.6689, 0.3327, 1.0, 0.6667, 1.0, 1.0, 0.6696, 0.9415, 0.6675, 0.6847, 1.0, 0.6574, 1.0, 0.9861, 0.6688, 1.0, 0.6706, 0.6574, 0.6706, 0.6574, 0.6688, 0.3287, 1.0, 0.3287, 1.0, 0.6574, 0.6688, 0.3287, 0.6688, 0.0, 1.0, 0.0, 1.0, 0.3287, 0.3377, 0.9325, 0.3377, 0.6574, 0.6706, 0.6574, 0.6688, 1.0, 0.3377, 0.6574, 0.3377, 0.3287, 0.6688, 0.3287, 0.6706, 0.6574, 0.3377, 0.3287, 0.3377, 0.0, 0.6688, 0.0, 0.6688, 0.3287, 0.06705, 0.9517, 0.02597, 0.6574, 0.3377, 0.6574, 0.3377, 0.9325, 0.02597, 0.6574, 0.002014, 0.3287, 0.3377, 0.3287, 0.3377, 0.6574, 0.002014, 0.3287, 0.0, 0.0, 0.3377, 0.0, 0.3377, 0.3287, 0.974, 0.6667, 0.9343, 0.9651, 0.6623, 0.9767, 0.664, 0.6667, 0.664, 0.6667, 0.6623, 0.3333, 0.998, 0.3333, 0.974, 0.6667, 0.6623, 0.3333, 0.6623, 0.0, 1.0, 0.0, 0.998, 0.3333, 0.3312, 0.9667, 0.3312, 0.6667, 0.664, 0.6667, 0.6623, 0.9767, 0.3312, 0.6667, 0.3312, 0.3333, 0.6623, 0.3333, 0.664, 0.6667, 0.3312, 0.3333, 0.3312, 0.0, 0.6623, 0.0, 0.6623, 0.3333, 0.0, 1.0, 1.115e-07, 0.6667, 0.3312, 0.6667, 0.3312, 0.9667, 1.115e-07, 0.6667, 1.115e-07, 0.3333, 0.3312, 0.3333, 0.3312, 0.6667, 1.115e-07, 0.3333, 0.0, 0.0, 0.3312, 0.0, 0.3312, 0.3333])
me_plane_011.materials.append(mat_stonewall)
me_plane_011.use_remesh_preserve_volume = False
me_plane_011.use_remesh_preserve_attributes = False
me_plane_011.use_mirror_vertex_groups = False
me_plane_011.update()
me_plane_010 = bpy.data.meshes.new('Plane.010')
me_plane_010.from_pydata([(-1.0, 2.0, -0.9934), (0.3333, 2.0, -1.0), (-0.3333, 2.0, -0.9934), (-1.0, 2.0, 0.34), (-1.0, 2.0, -0.3267), (0.3333, 2.034, 0.34), (0.3333, 2.047, -0.3333), (-0.3333, 1.992, -0.3267), (-0.3333, 2.098, 0.34), (1.0, 2.0, -1.0), (1.026, 1.788e-07, -1.0), (1.048, 1.788e-07, -0.3333), (0.9726, 1.788e-07, 0.3333), (1.0, 2.028, -0.3333), (1.0, 1.891, 0.3333), (0.9217, 1.333, -1.0), (1.018, 0.6667, -1.0), (1.136, 1.333, -0.3368), (0.9529, 0.6667, -0.3333), (0.7851, 0.6667, 0.3333), (0.9695, 1.333, 0.3333), (0.8808, 1.93, 0.8782), (1.013, 5.96e-08, 1.013), (-1.0, 1.192e-07, 1.026), (-1.0, 2.0, 1.007), (0.3333, 5.96e-08, 1.048), (-0.3333, 5.96e-08, 0.9726), (0.3333, 1.953, 0.9985), (-0.3333, 1.933, 0.925), (0.9608, 1.333, 0.9608), (1.009, 0.6667, 1.009), (-1.0, 0.6667, 1.018), (-1.0, 1.333, 0.9217), (0.3368, 1.333, 1.136), (0.3333, 0.6667, 0.9529), (-0.3333, 0.6667, 0.7851), (-0.3333, 1.333, 0.9695)], [], [(13, 9, 1, 6), (6, 5, 14, 13), (5, 27, 21, 14), (2, 7, 6, 1), (7, 8, 5, 6), (8, 28, 27, 5), (0, 4, 7, 2), (4, 3, 8, 7), (3, 24, 28, 8), (15, 9, 13, 17), (17, 18, 16, 15), (18, 11, 10, 16), (14, 20, 17, 13), (20, 19, 18, 17), (19, 12, 11, 18), (21, 29, 20, 14), (29, 30, 19, 20), (30, 22, 12, 19), (29, 21, 27, 33), (33, 34, 30, 29), (34, 25, 22, 30), (28, 36, 33, 27), (36, 35, 34, 33), (35, 26, 25, 34), (24, 32, 36, 28), (32, 31, 35, 36), (31, 23, 26, 35)])
_uv = me_plane_010.uv_layers.new(name='UVMap')
_uv.uv.foreach_set('vector', [1.0, 0.6675, 0.9978, 1.0, 0.6652, 1.0, 0.6655, 0.6673, 0.6655, 0.6673, 0.6654, 0.3294, 0.9894, 0.3443, 1.0, 0.6675, 0.6654, 0.3294, 0.6649, 0.01118, 0.9338, 0.07374, 0.9894, 0.3443, 0.3326, 0.9967, 0.3331, 0.6646, 0.6655, 0.6673, 0.6652, 1.0, 0.3331, 0.6646, 0.326, 0.324, 0.6654, 0.3294, 0.6655, 0.6673, 0.326, 0.324, 0.3369, 0.0503, 0.6649, 0.01118, 0.6654, 0.3294, 2.49e-07, 0.9967, 2.49e-07, 0.6645, 0.3331, 0.6646, 0.3326, 0.9967, 2.49e-07, 0.6645, 1.245e-07, 0.3322, 0.326, 0.324, 0.3331, 0.6646, 1.245e-07, 0.3322, 0.0, 0.0, 0.3369, 0.0503, 0.326, 0.324, 1.0, 0.6574, 1.0, 0.9861, 0.6688, 1.0, 0.6706, 0.6574, 0.6706, 0.6574, 0.6688, 0.3287, 1.0, 0.3287, 1.0, 0.6574, 0.6688, 0.3287, 0.6688, 0.0, 1.0, 0.0, 1.0, 0.3287, 0.3377, 0.9325, 0.3377, 0.6574, 0.6706, 0.6574, 0.6688, 1.0, 0.3377, 0.6574, 0.3377, 0.3287, 0.6688, 0.3287, 0.6706, 0.6574, 0.3377, 0.3287, 0.3377, 0.0, 0.6688, 0.0, 0.6688, 0.3287, 0.06705, 0.9517, 0.02597, 0.6574, 0.3377, 0.6574, 0.3377, 0.9325, 0.02597, 0.6574, 0.002014, 0.3287, 0.3377, 0.3287, 0.3377, 0.6574, 0.002014, 0.3287, 0.0, 0.0, 0.3377, 0.0, 0.3377, 0.3287, 0.974, 0.6667, 0.9343, 0.9651, 0.6623, 0.9767, 0.664, 0.6667, 0.664, 0.6667, 0.6623, 0.3333, 0.998, 0.3333, 0.974, 0.6667, 0.6623, 0.3333, 0.6623, 0.0, 1.0, 0.0, 0.998, 0.3333, 0.3312, 0.9667, 0.3312, 0.6667, 0.664, 0.6667, 0.6623, 0.9767, 0.3312, 0.6667, 0.3312, 0.3333, 0.6623, 0.3333, 0.664, 0.6667, 0.3312, 0.3333, 0.3312, 0.0, 0.6623, 0.0, 0.6623, 0.3333, 0.0, 1.0, 1.115e-07, 0.6667, 0.3312, 0.6667, 0.3312, 0.9667, 1.115e-07, 0.6667, 1.115e-07, 0.3333, 0.3312, 0.3333, 0.3312, 0.6667, 1.115e-07, 0.3333, 0.0, 0.0, 0.3312, 0.0, 0.3312, 0.3333])
me_plane_010.materials.append(mat_stonewall)
me_plane_010.use_remesh_preserve_volume = False
me_plane_010.use_remesh_preserve_attributes = False
me_plane_010.use_mirror_vertex_groups = False
me_plane_010.update()
me_plane_001 = bpy.data.meshes.new('Plane.001')
me_plane_001.from_pydata([(0.0, 0.0, 0.0)], [], [])
me_plane_001.use_remesh_preserve_volume = False
me_plane_001.use_remesh_preserve_attributes = False
me_plane_001.use_mirror_vertex_groups = False
me_plane_001.update()
me_plane_006 = bpy.data.meshes.new('Plane.006')
me_plane_006.from_pydata([(1.0, 1.0, -2.0), (-1.0, 1.0, -2.0), (1.0, 1.0, 5.96e-08), (-1.0, 1.0, -5.96e-08), (0.3333, 1.0, -2.0), (-0.3333, 1.0, -2.0), (0.3333, 1.059, 0.09483), (-0.3333, 0.9385, -0.08957), (-0.3333, 0.9963, -1.363), (-0.3333, 0.9266, -0.7263), (-1.0, 1.0, -1.333), (-1.0, 1.0, -0.6667), (0.3333, 0.9514, -1.311), (0.3333, 1.071, -0.6221), (1.0, 1.0, -1.333), (1.0, 1.0, -0.6667), (-0.3333, 0.9385, -0.08957), (0.3333, 1.059, 0.09483), (-0.3333, 0.3333, -0.03047), (-0.3333, -0.3333, -0.2149), (0.3333, -0.3333, -0.04713), (0.3368, 0.3333, 0.1355), (-1.0, 0.3333, -0.0783), (-1.0, -0.3333, 0.01817), (1.0, -0.3333, 0.01817), (1.0, 0.3333, -0.0783), (-0.3333, -1.0, -0.02745), (0.3333, -1.0, 0.04833), (-1.0, 1.0, -5.96e-08), (-1.0, -1.0, 0.02628), (1.0, -1.0, 0.02628), (1.0, 1.0, 5.96e-08)], [], [(1, 10, 8, 5), (10, 11, 9, 8), (11, 3, 7, 9), (5, 8, 12, 4), (8, 9, 13, 12), (9, 7, 6, 13), (14, 0, 4, 12), (12, 13, 15, 14), (13, 6, 2, 15), (23, 29, 26, 19), (22, 23, 19, 18), (28, 22, 18, 16), (19, 26, 27, 20), (18, 19, 20, 21), (16, 18, 21, 17), (20, 27, 30, 24), (21, 20, 24, 25), (25, 31, 17, 21)])
_uv = me_plane_006.uv_layers.new(name='UVMap')
_uv.uv.foreach_set('vector', [1.0, 1.0, 0.6818, 1.0, 0.696, 0.6667, 1.0, 0.6667, 0.6818, 1.0, 0.3635, 1.0, 0.392, 0.6667, 0.696, 0.6667, 0.3635, 1.0, 0.04527, 1.0, 0.08802, 0.6667, 0.392, 0.6667, 1.0, 0.6667, 0.696, 0.6667, 0.6711, 0.3333, 1.0, 0.3333, 0.696, 0.6667, 0.392, 0.6667, 0.3422, 0.3333, 0.6711, 0.3333, 0.392, 0.6667, 0.08802, 0.6667, 0.0, 0.3333, 0.3422, 0.3333, 0.6818, 0.0, 1.0, 0.0, 1.0, 0.3333, 0.6711, 0.3333, 0.6711, 0.3333, 0.3422, 0.3333, 0.3635, 0.0, 0.6818, 0.0, 0.3422, 0.3333, 0.0, 0.3333, 0.04527, 0.0, 0.3635, 0.0, 0.0, 0.3239, 0.0, 0.0, 0.3333, 0.0, 0.3333, 0.3239, 0.0, 0.6477, 0.0, 0.3239, 0.3333, 0.3239, 0.3333, 0.6477, 0.0, 0.9716, 0.0, 0.6477, 0.3333, 0.6477, 0.3333, 0.9417, 0.3333, 0.3239, 0.3333, 0.0, 0.6667, 0.0, 0.6667, 0.3239, 0.3333, 0.6477, 0.3333, 0.3239, 0.6667, 0.3239, 0.6684, 0.6477, 0.3333, 0.9417, 0.3333, 0.6477, 0.6684, 0.6477, 0.6667, 1.0, 0.6667, 0.3239, 0.6667, 0.0, 1.0, 0.0, 1.0, 0.3239, 0.6684, 0.6477, 0.6667, 0.3239, 1.0, 0.3239, 1.0, 0.6477, 1.0, 0.6477, 1.0, 0.9716, 0.6667, 1.0, 0.6684, 0.6477])
me_plane_006.materials.append(mat_stonewall)
me_plane_006.use_remesh_preserve_volume = False
me_plane_006.use_remesh_preserve_attributes = False
me_plane_006.use_mirror_vertex_groups = False
me_plane_006.update()
me_plane_004 = bpy.data.meshes.new('Plane.004')
me_plane_004.from_pydata([(1.0, 1.0, -2.0), (-1.0, 1.0, -2.0), (1.0, 1.0, 5.96e-08), (1.0, -1.0, 0.02628), (-1.0, -1.0, 0.02628), (-1.0, 1.0, -5.96e-08), (0.3333, -1.0, 0.04833), (-0.3333, -1.0, -0.02745), (1.0, 0.3333, -0.0783), (1.0, -0.3333, 0.01817), (-1.0, -0.3333, 0.01817), (-1.0, 0.3333, -0.0783), (0.3368, 0.3333, 0.1355), (0.3333, -0.3333, -0.04713), (-0.3333, -0.3333, -0.2149), (-0.3333, 0.3333, -0.03047), (0.3333, 1.0, -2.0), (-0.3333, 1.0, -2.0), (0.3333, 1.059, 0.09483), (-0.3333, 0.9385, -0.08957), (-0.3333, 0.9963, -1.363), (-0.3333, 0.9266, -0.7263), (-1.0, 1.0, -1.333), (-1.0, 1.0, -0.6667), (0.3333, 0.9514, -1.311), (0.3333, 1.071, -0.6221), (1.0, 1.0, -1.333), (1.0, 1.0, -0.6667)], [], [(8, 2, 18, 12), (12, 13, 9, 8), (13, 6, 3, 9), (19, 15, 12, 18), (15, 14, 13, 12), (14, 7, 6, 13), (5, 11, 15, 19), (11, 10, 14, 15), (10, 4, 7, 14), (1, 22, 20, 17), (22, 23, 21, 20), (23, 5, 19, 21), (17, 20, 24, 16), (20, 21, 25, 24), (21, 19, 18, 25), (26, 0, 16, 24), (24, 25, 27, 26), (25, 18, 2, 27)])
_uv = me_plane_004.uv_layers.new(name='UVMap')
_uv.uv.foreach_set('vector', [1.0, 0.6477, 1.0, 0.9716, 0.6667, 1.0, 0.6684, 0.6477, 0.6684, 0.6477, 0.6667, 0.3239, 1.0, 0.3239, 1.0, 0.6477, 0.6667, 0.3239, 0.6667, 1.09e-07, 1.0, 0.0, 1.0, 0.3239, 0.3333, 0.9417, 0.3333, 0.6477, 0.6684, 0.6477, 0.6667, 1.0, 0.3333, 0.6477, 0.3333, 0.3239, 0.6667, 0.3239, 0.6684, 0.6477, 0.3333, 0.3239, 0.3333, 1.09e-07, 0.6667, 1.09e-07, 0.6667, 0.3239, 0.0, 0.9716, 1.122e-07, 0.6477, 0.3333, 0.6477, 0.3333, 0.9417, 1.122e-07, 0.6477, 0.0, 0.3239, 0.3333, 0.3239, 0.3333, 0.6477, 0.0, 0.3239, 0.0, 1.09e-07, 0.3333, 1.09e-07, 0.3333, 0.3239, 3.475e-07, 1.0, 2.606e-07, 0.6854, 0.3337, 0.6994, 0.3333, 1.0, 2.606e-07, 0.6854, 8.687e-08, 0.3708, 0.3396, 0.404, 0.3337, 0.6994, 8.687e-08, 0.3708, 0.0, 0.05623, 0.3386, 0.1084, 0.3396, 0.404, 0.3333, 1.0, 0.3337, 0.6994, 0.6658, 0.6741, 0.6667, 1.0, 0.3337, 0.6994, 0.3396, 0.404, 0.6679, 0.3436, 0.6658, 0.6741, 0.3396, 0.404, 0.3386, 0.1084, 0.6677, 0.0, 0.6679, 0.3436, 1.0, 0.6854, 1.0, 1.0, 0.6667, 1.0, 0.6658, 0.6741, 0.6658, 0.6741, 0.6679, 0.3436, 1.0, 0.3708, 1.0, 0.6854, 0.6679, 0.3436, 0.6677, 0.0, 1.0, 0.05623, 1.0, 0.3708])
me_plane_004.materials.append(mat_stonewall)
me_plane_004.use_remesh_preserve_volume = False
me_plane_004.use_remesh_preserve_attributes = False
me_plane_004.use_mirror_vertex_groups = False
me_plane_004.update()
me_plane_002 = bpy.data.meshes.new('Plane.002')
me_plane_002.from_pydata([(1.0, 0.0, 1.026), (0.3333, 0.0, 1.048), (-0.3333, 0.0, 0.9726), (1.0, 1.333, 0.9217), (1.0, 0.6667, 1.018), (0.3368, 1.333, 1.136), (0.3333, 0.6667, 0.9529), (-0.3333, 0.6667, 0.7851), (-0.3333, 1.333, 0.9695), (1.0, 2.0, 1.0), (-0.3333, 1.939, 0.9104), (0.3333, 2.059, 1.095), (1.0, 2.0, -0.3333), (1.0, 2.0, 0.3333), (-0.3333, 2.062, -0.3333), (-0.3333, 2.037, 0.3333), (0.3333, 2.072, 0.3333), (0.3333, 1.938, -0.3333), (-0.9313, 2.0, 0.968), (-1.023, 0.0, 0.9164), (-1.0, 2.028, 0.3333), (-1.0, 1.891, -0.3333), (-0.9356, 1.333, 0.8767), (-1.009, 0.6667, 1.009), (-0.8808, 1.93, -0.8782), (-1.013, 1.192e-07, -1.013), (1.0, 2.384e-07, -1.026), (1.0, 2.0, -1.0), (-0.3333, 1.192e-07, -1.048), (0.3333, 1.192e-07, -0.9726), (-0.3333, 1.953, -0.9919), (0.3333, 1.933, -0.9184), (-0.9608, 1.333, -0.9608), (-1.009, 0.6667, -1.009), (1.0, 0.6667, -1.018), (1.0, 1.333, -0.9217), (-0.3368, 1.333, -1.136), (-0.3333, 0.6667, -0.9529), (0.3333, 0.6667, -0.7851), (0.3333, 1.333, -0.9695), (-1.009, 0.6667, -1.009), (-0.9608, 1.333, -0.9608), (-1.013, 1.192e-07, -1.013), (-0.8808, 1.93, -0.8782), (-0.9695, 1.333, -0.3333), (-0.7851, 0.6667, -0.3333), (-0.9529, 0.6667, 0.3333), (-1.136, 1.333, 0.3368), (-1.009, 0.6667, 1.009), (-0.9356, 1.333, 0.8767), (-1.0, 1.891, -0.3333), (-1.0, 2.028, 0.3333), (-0.9726, 1.192e-07, -0.3333), (-1.048, 1.192e-07, 0.3333), (-1.023, 0.0, 0.9164), (-0.9313, 2.0, 0.968)], [], [(3, 9, 11, 5), (5, 6, 4, 3), (0, 4, 6, 1), (10, 8, 5, 11), (8, 7, 6, 5), (7, 2, 1, 6), (18, 22, 8, 10), (22, 23, 7, 8), (23, 19, 2, 7), (20, 18, 10, 15), (15, 14, 21, 20), (14, 30, 24, 21), (11, 16, 15, 10), (16, 17, 14, 15), (17, 31, 30, 14), (9, 13, 16, 11), (13, 12, 17, 16), (12, 27, 31, 17), (32, 24, 30, 36), (36, 37, 33, 32), (37, 28, 25, 33), (31, 39, 36, 30), (39, 38, 37, 36), (38, 29, 28, 37), (27, 35, 39, 31), (35, 34, 38, 39), (34, 26, 29, 38), (40, 42, 52, 45), (41, 40, 45, 44), (43, 41, 44, 50), (45, 52, 53, 46), (44, 45, 46, 47), (50, 44, 47, 51), (46, 53, 54, 48), (47, 46, 48, 49), (49, 55, 51, 47)])
_uv = me_plane_002.uv_layers.new(name='UVMap')
_uv.uv.foreach_set('vector', [0.996, 0.6317, 0.999, 0.9575, 0.6662, 1.0, 0.6671, 0.6512, 0.6671, 0.6512, 0.6687, 0.3181, 0.9997, 0.3205, 0.996, 0.6317, 1.0, 0.0004294, 0.9997, 0.3205, 0.6687, 0.3181, 0.667, 0.0, 0.3434, 0.9158, 0.3391, 0.6359, 0.6671, 0.6512, 0.6662, 1.0, 0.3391, 0.6359, 0.3523, 0.3124, 0.6687, 0.3181, 0.6671, 0.6512, 0.3523, 0.3124, 0.3388, 0.001463, 0.667, 0.0, 0.6687, 0.3181, 0.04382, 0.9529, 0.05293, 0.6278, 0.3391, 0.6359, 0.3434, 0.9158, 0.05293, 0.6278, 0.0, 0.3201, 0.3523, 0.3124, 0.3391, 0.6359, 0.0, 0.3201, 0.005123, 0.002522, 0.3388, 0.001463, 0.3523, 0.3124, 0.0, 0.3664, 0.03876, 0.06491, 0.342, 0.09593, 0.333, 0.3664, 0.333, 0.3664, 0.3306, 0.6873, 0.02181, 0.6764, 0.0, 0.3664, 0.3306, 0.6873, 0.3406, 0.9901, 0.07417, 0.9339, 0.02181, 0.6764, 0.6669, 0.0, 0.6666, 0.3663, 0.333, 0.3664, 0.342, 0.09593, 0.6666, 0.3663, 0.6695, 0.6793, 0.3306, 0.6873, 0.333, 0.3664, 0.6695, 0.6793, 0.6696, 0.9531, 0.3406, 0.9901, 0.3306, 0.6873, 1.0, 0.04972, 1.0, 0.3665, 0.6666, 0.3663, 0.6669, 0.0, 1.0, 0.3665, 1.0, 0.6832, 0.6695, 0.6793, 0.6666, 0.3663, 1.0, 0.6832, 1.0, 1.0, 0.6696, 0.9531, 0.6695, 0.6793, 0.974, 0.6667, 0.9343, 0.9651, 0.6623, 0.9767, 0.664, 0.6667, 0.664, 0.6667, 0.6623, 0.3333, 0.998, 0.3333, 0.974, 0.6667, 0.6623, 0.3333, 0.6623, 0.0, 1.0, 0.0, 0.998, 0.3333, 0.3312, 0.9667, 0.3312, 0.6667, 0.664, 0.6667, 0.6623, 0.9767, 0.3312, 0.6667, 0.3312, 0.3333, 0.6623, 0.3333, 0.664, 0.6667, 0.3312, 0.3333, 0.3312, 0.0, 0.6623, 0.0, 0.6623, 0.3333, 0.0, 1.0, 0.0, 0.6667, 0.3312, 0.6667, 0.3312, 0.9667, 0.0, 0.6667, 0.0, 0.3333, 0.3312, 0.3333, 0.3312, 0.6667, 0.0, 0.3333, 0.0, 0.0, 0.3312, 0.0, 0.3312, 0.3333, 0.002004, 0.3287, 0.0, 0.0, 0.3362, 0.0, 0.3362, 0.3287, 0.02586, 0.6574, 0.002004, 0.3287, 0.3362, 0.3287, 0.3362, 0.6574, 0.06675, 0.9517, 0.02586, 0.6574, 0.3362, 0.6574, 0.3362, 0.9325, 0.3362, 0.3287, 0.3362, 0.0, 0.6658, 0.0, 0.6658, 0.3287, 0.3362, 0.6574, 0.3362, 0.3287, 0.6658, 0.3287, 0.6675, 0.6574, 0.3362, 0.9325, 0.3362, 0.6574, 0.6675, 0.6574, 0.6658, 1.0, 0.6658, 0.3287, 0.6658, 0.0, 0.9542, 0.0, 1.0, 0.3287, 0.6675, 0.6574, 0.6658, 0.3287, 1.0, 0.3287, 0.9345, 0.6574, 0.9345, 0.6574, 0.9797, 0.9861, 0.6658, 1.0, 0.6675, 0.6574])
me_plane_002.materials.append(mat_stonewall)
me_plane_002.use_remesh_preserve_volume = False
me_plane_002.use_remesh_preserve_attributes = False
me_plane_002.use_mirror_vertex_groups = False
me_plane_002.update()
me_plane_007 = bpy.data.meshes.new('Plane.007')
me_plane_007.from_pydata([(1.0, 2.0, 1.0), (1.0, 0.0, 1.026), (-1.0, 1.192e-07, 1.026), (-1.0, 2.0, 1.0), (0.3333, 5.96e-08, 1.048), (-0.3333, 5.96e-08, 0.9726), (1.0, 1.333, 0.9217), (1.0, 0.6667, 1.018), (-1.0, 0.6667, 1.018), (-1.0, 1.333, 0.9217), (0.3368, 1.333, 1.136), (0.3333, 0.6667, 0.9529), (-0.3333, 0.6667, 0.7851), (-0.3333, 1.333, 0.9695), (0.3333, 2.059, 1.095), (-0.3333, 1.939, 0.9104), (-0.3333, 2.027, -0.3631), (-0.3333, 1.927, 0.2737), (-1.0, 2.0, -0.3333), (-1.0, 2.0, 0.3333), (0.3333, 1.951, -0.311), (0.3333, 1.975, 0.3779), (1.0, 2.0, -0.3333), (1.0, 2.0, 0.3333), (0.3335, 1.969, -0.9428), (-0.3331, 2.029, -1.035), (0.3338, 1.333, -0.9695), (0.3338, 0.6667, -0.7851), (-0.3329, 0.6667, -0.9529), (-0.3363, 1.333, -1.136), (1.0, 1.333, -0.9217), (1.0, 0.6667, -1.018), (-0.9996, 0.6667, -1.018), (-0.9996, 1.333, -0.9217), (0.3338, 2.384e-07, -0.9726), (-0.3329, 2.384e-07, -1.048), (1.0, 2.0, -1.0), (1.0, 2.98e-07, -1.026), (-0.9996, 1.788e-07, -1.026), (-0.9996, 2.0, -1.0)], [], [(6, 0, 14, 10), (10, 11, 7, 6), (11, 4, 1, 7), (15, 13, 10, 14), (13, 12, 11, 10), (12, 5, 4, 11), (3, 9, 13, 15), (9, 8, 12, 13), (8, 2, 5, 12), (39, 18, 16, 25), (18, 19, 17, 16), (19, 3, 15, 17), (25, 16, 20, 24), (16, 17, 21, 20), (17, 15, 14, 21), (22, 36, 24, 20), (20, 21, 23, 22), (0, 23, 21, 14), (31, 37, 34, 27), (30, 31, 27, 26), (36, 30, 26, 24), (27, 34, 35, 28), (26, 27, 28, 29), (24, 26, 29, 25), (28, 35, 38, 32), (29, 28, 32, 33), (33, 39, 25, 29)])
_uv = me_plane_007.uv_layers.new(name='UVMap')
_uv.uv.foreach_set('vector', [1.0, 0.6477, 1.0, 0.9716, 0.6667, 1.0, 0.6684, 0.6477, 0.6684, 0.6477, 0.6667, 0.3239, 1.0, 0.3239, 1.0, 0.6477, 0.6667, 0.3239, 0.6667, 0.0, 1.0, 0.0, 1.0, 0.3239, 0.3333, 0.9417, 0.3333, 0.6477, 0.6684, 0.6477, 0.6667, 1.0, 0.3333, 0.6477, 0.3333, 0.3239, 0.6667, 0.3239, 0.6684, 0.6477, 0.3333, 0.3239, 0.3333, 0.0, 0.6667, 0.0, 0.6667, 0.3239, 0.0, 0.9716, 0.0, 0.6477, 0.3333, 0.6477, 0.3333, 0.9417, 0.0, 0.6477, 0.0, 0.3239, 0.3333, 0.3239, 0.3333, 0.6477, 0.0, 0.3239, 0.0, 0.0, 0.3333, 0.0, 0.3333, 0.3239, 0.0002148, 0.9836, 0.0, 0.6705, 0.3333, 0.6845, 0.3334, 1.0, 0.0, 0.6705, 0.0, 0.3575, 0.3333, 0.3855, 0.3333, 0.6845, 0.0, 0.3575, 0.0, 0.04452, 0.3333, 0.08658, 0.3333, 0.3855, 0.3334, 1.0, 0.3333, 0.6845, 0.6665, 0.6601, 0.6666, 0.9567, 0.3333, 0.6845, 0.3333, 0.3855, 0.6665, 0.3366, 0.6665, 0.6601, 0.3333, 0.3855, 0.3333, 0.08658, 0.6665, 0.0, 0.6665, 0.3366, 0.9998, 0.6705, 1.0, 0.9836, 0.6666, 0.9567, 0.6665, 0.6601, 0.6665, 0.6601, 0.6665, 0.3366, 0.9998, 0.3575, 0.9998, 0.6705, 0.9998, 0.04452, 0.9998, 0.3575, 0.6665, 0.3366, 0.6665, 0.0, 0.0, 0.3285, 0.0, 2.212e-07, 0.3333, 2.212e-07, 0.3333, 0.3285, 1.122e-07, 0.657, 0.0, 0.3285, 0.3333, 0.3285, 0.3333, 0.657, 0.0, 0.9856, 1.122e-07, 0.657, 0.3333, 0.657, 0.3334, 0.9704, 0.3333, 0.3285, 0.3333, 2.212e-07, 0.6667, 2.212e-07, 0.6667, 0.3285, 0.3333, 0.657, 0.3333, 0.3285, 0.6667, 0.3285, 0.6684, 0.657, 0.3334, 0.9704, 0.3333, 0.657, 0.6684, 0.657, 0.6668, 1.0, 0.6667, 0.3285, 0.6667, 2.212e-07, 1.0, 0.0, 1.0, 0.3285, 0.6684, 0.657, 0.6667, 0.3285, 1.0, 0.3285, 1.0, 0.657, 1.0, 0.657, 1.0, 0.9856, 0.6668, 1.0, 0.6684, 0.657])
me_plane_007.materials.append(mat_stonewall)
me_plane_007.use_remesh_preserve_volume = False
me_plane_007.use_remesh_preserve_attributes = False
me_plane_007.use_mirror_vertex_groups = False
me_plane_007.update()
me_plane = bpy.data.meshes.new('Plane')
me_plane.from_pydata([(-0.8282, 2.047e-07, -1.172), (-1.0, 2.0, -1.0), (-1.172, 3.317e-07, -0.8282), (1.172, 2.702e-07, -0.8282), (1.0, 2.0, -1.0), (0.8282, 4.267e-07, -1.172), (1.0, 2.0, -1.0), (-1.0, 2.0, -1.0), (1.0, 2.0, 1.0), (-1.0, 2.0, 1.0), (0.3333, 2.0, -1.0), (-0.3333, 2.0, -1.0), (0.3333, 2.059, 1.095), (-0.3333, 1.939, 0.9104), (-0.3333, 1.996, -0.3631), (-0.3333, 1.927, 0.2737), (-1.0, 2.0, -0.3333), (-1.0, 2.0, 0.3333), (0.3333, 1.951, -0.311), (0.3333, 2.071, 0.3779), (1.0, 2.0, -0.3333), (1.0, 2.0, 0.3333), (-0.3333, 1.939, 0.9104), (0.3333, 2.059, 1.095), (-0.3333, 1.333, 0.9695), (-0.3333, 0.6667, 0.7851), (0.3333, 0.6667, 0.9529), (0.3368, 1.333, 1.136), (-1.0, 1.333, 0.9217), (-1.0, 0.6667, 1.018), (1.0, 0.6667, 1.018), (1.0, 1.333, 0.9217), (-0.3333, 5.96e-08, 0.9726), (0.3333, 5.96e-08, 1.048), (-1.0, 2.0, 1.0), (-1.0, 1.192e-07, 1.026), (1.0, 0.0, 1.026), (1.0, 2.0, 1.0)], [], [(0, 2, 1), (3, 5, 4), (7, 16, 14, 11), (16, 17, 15, 14), (17, 9, 13, 15), (11, 14, 18, 10), (14, 15, 19, 18), (15, 13, 12, 19), (20, 6, 10, 18), (18, 19, 21, 20), (19, 12, 8, 21), (29, 35, 32, 25), (28, 29, 25, 24), (34, 28, 24, 22), (25, 32, 33, 26), (24, 25, 26, 27), (22, 24, 27, 23), (26, 33, 36, 30), (27, 26, 30, 31), (31, 37, 23, 27)])
me_plane.polygons.foreach_set('use_smooth', [1, 1, 0, 0, 0, 0, 0, 0, 0, 0, 0, 0, 0, 0, 0, 0, 0, 0, 0, 0])
_uv = me_plane.uv_layers.new(name='UVMap')
_uv.uv.foreach_set('vector', [0.3245, 0.0002245, 0.6755, 0.0001079, 0.5019, 1.0, 0.3245, 0.0002245, 0.6755, 0.0001079, 0.5019, 1.0, 1.122e-07, 1.0, 0.0, 0.6818, 0.3333, 0.696, 0.3333, 1.0, 0.0, 0.6818, 0.0, 0.3635, 0.3333, 0.392, 0.3333, 0.696, 0.0, 0.3635, 0.0, 0.04527, 0.3333, 0.08802, 0.3333, 0.392, 0.3333, 1.0, 0.3333, 0.696, 0.6667, 0.6711, 0.6667, 1.0, 0.3333, 0.696, 0.3333, 0.392, 0.6667, 0.3422, 0.6667, 0.6711, 0.3333, 0.392, 0.3333, 0.08802, 0.6667, 0.0, 0.6667, 0.3422, 1.0, 0.6818, 1.0, 1.0, 0.6667, 1.0, 0.6667, 0.6711, 0.6667, 0.6711, 0.6667, 0.3422, 1.0, 0.3635, 1.0, 0.6818, 0.6667, 0.3422, 0.6667, 0.0, 1.0, 0.04527, 1.0, 0.3635, 0.0, 0.3239, 0.0, 0.0, 0.3333, 0.0, 0.3333, 0.3239, 0.0, 0.6477, 0.0, 0.3239, 0.3333, 0.3239, 0.3333, 0.6477, 0.0, 0.9716, 0.0, 0.6477, 0.3333, 0.6477, 0.3333, 0.9417, 0.3333, 0.3239, 0.3333, 0.0, 0.6667, 0.0, 0.6667, 0.3239, 0.3333, 0.6477, 0.3333, 0.3239, 0.6667, 0.3239, 0.6684, 0.6477, 0.3333, 0.9417, 0.3333, 0.6477, 0.6684, 0.6477, 0.6667, 1.0, 0.6667, 0.3239, 0.6667, 0.0, 1.0, 0.0, 1.0, 0.3239, 0.6684, 0.6477, 0.6667, 0.3239, 1.0, 0.3239, 1.0, 0.6477, 1.0, 0.6477, 1.0, 0.9716, 0.6667, 1.0, 0.6684, 0.6477])
me_plane.materials.append(mat_stonewall)
me_plane.use_remesh_preserve_volume = False
me_plane.use_remesh_preserve_attributes = False
me_plane.use_mirror_vertex_groups = False
me_plane.update()

# ---- objects
ob_wall_corner = bpy.data.objects.new('Wall_corner', me_plane_032)
ob_wall_roof_001 = bpy.data.objects.new('Wall_roof.001', me_plane_030)
ob_wall_roof_002 = bpy.data.objects.new('Wall_roof.002', me_plane_029)
ob_wall_roof = bpy.data.objects.new('Wall_roof', me_plane_026)
ob_wall_front_003 = bpy.data.objects.new('Wall_front.003', me_plane_024)
ob_wall_front_001 = bpy.data.objects.new('Wall_front.001', me_plane_023)
ob_lamp_003 = bpy.data.objects.new('Lamp.003', light_lamp_003)
ob_lamp_002 = bpy.data.objects.new('Lamp.002', light_lamp_002)
ob_wall_front_002 = bpy.data.objects.new('Wall_front.002', me_plane_017)
ob_plane_001 = bpy.data.objects.new('Plane.001', me_plane_014)
ob_plane_000 = bpy.data.objects.new('Plane.000', me_plane_012)
ob_plane_009 = bpy.data.objects.new('Plane.009', me_plane_011)
ob_plane_008 = bpy.data.objects.new('Plane.008', me_plane_010)
ob_the_dot = bpy.data.objects.new('THE dot', me_plane_001)
ob_plane_006 = bpy.data.objects.new('Plane.006', me_plane_006)
ob_plane_003 = bpy.data.objects.new('Plane.003', me_plane_004)
ob_wall_triple = bpy.data.objects.new('Wall_triple', me_plane_002)
ob_lamp_001 = bpy.data.objects.new('Lamp.001', light_lamp_001)
ob_wall_double = bpy.data.objects.new('Wall_double', me_plane_007)
ob_wall_front = bpy.data.objects.new('Wall_front', me_plane)
ob_lamp = bpy.data.objects.new('Lamp', light_lamp)
ob_camera = bpy.data.objects.new('Camera', cam_camera)

# ---- transforms, parenting, visibility, modifiers, constraints
ob_wall_corner.location = (-2.384e-07, 1.0, -1.192e-07)
ob_wall_corner.rotation_euler = (-1.571, -0.7854, 5.498)
ob_wall_corner.lineart.crease_threshold = 0.0
ob_wall_roof_001.location = (2.0, 5.0, -1.192e-07)
ob_wall_roof_001.rotation_euler = (-1.571, -0.7854, 5.498)
ob_wall_roof_001.lineart.crease_threshold = 0.0
ob_wall_roof_002.location = (-2.384e-07, 5.0, -1.192e-07)
ob_wall_roof_002.rotation_euler = (-1.571, -0.7854, 5.498)
ob_wall_roof_002.lineart.crease_threshold = 0.0
ob_wall_roof.location = (-2.384e-07, 3.0, -1.192e-07)
ob_wall_roof.rotation_euler = (-1.571, -0.7854, 5.498)
ob_wall_roof.lineart.crease_threshold = 0.0
ob_wall_front_003.location = (0.0, 7.0, 0.0)
ob_wall_front_003.rotation_euler = (1.571, 0.0, 3.142)
ob_wall_front_003.lineart.crease_threshold = 0.0
ob_wall_front_001.location = (4.0, 5.0, 0.0)
ob_wall_front_001.rotation_euler = (1.571, 0.0, 1.571)
ob_wall_front_001.lineart.crease_threshold = 0.0
ob_lamp_003.location = (-19.33, -9.754, 4.053)
ob_lamp_003.rotation_euler = (0.6503, 0.05522, 1.866)
ob_lamp_003.lock_rotations_4d = False
ob_lamp_003.empty_display_type = 'ARROWS'
ob_lamp_003.color = (0.0, 0.0, 0.0, 0.0)
ob_lamp_003.hide_viewport = True
ob_lamp_003.lineart.crease_threshold = 0.0
ob_lamp_002.location = (-13.14, 15.17, 4.053)
ob_lamp_002.rotation_euler = (0.6503, 0.05522, 1.866)
ob_lamp_002.lock_rotations_4d = False
ob_lamp_002.empty_display_type = 'ARROWS'
ob_lamp_002.color = (0.0, 0.0, 0.0, 0.0)
ob_lamp_002.hide_viewport = True
ob_lamp_002.lineart.crease_threshold = 0.0
ob_wall_front_002.location = (2.0, 7.0, 0.0)
ob_wall_front_002.rotation_euler = (1.571, 0.0, 3.142)
ob_wall_front_002.lineart.crease_threshold = 0.0
ob_plane_001.location = (4.0, 7.0, 0.0)
ob_plane_001.rotation_euler = (1.571, 0.0, 1.571)
ob_plane_001.lineart.crease_threshold = 0.0
ob_plane_000.location = (-3.0, 5.0, 1.0)
ob_plane_000.rotation_euler = (1.571, 0.0, -1.571)
ob_plane_000.lineart.crease_threshold = 0.0
ob_plane_009.location = (-2.0, 7.0, 0.0)
ob_plane_009.rotation_euler = (1.571, 0.0, 3.142)
ob_plane_009.lineart.crease_threshold = 0.0
ob_plane_008.location = (4.0, 3.0, 0.0)
ob_plane_008.rotation_euler = (1.571, 0.0, -1.192e-07)
ob_plane_008.lineart.crease_threshold = 0.0
ob_the_dot.location = (0.0, 1.0, 0.0)
ob_the_dot.lineart.crease_threshold = 0.0
ob_plane_006.location = (-3.0, 3.0, 1.0)
ob_plane_006.rotation_euler = (1.571, 0.0, -1.571)
ob_plane_006.lineart.crease_threshold = 0.0
ob_plane_003.location = (2.0, 2.0, 1.0)
ob_plane_003.rotation_euler = (1.571, 0.0, -1.192e-07)
ob_plane_003.lineart.crease_threshold = 0.0
ob_wall_triple.location = (-6.0, 1.0, 0.0)
ob_wall_triple.rotation_euler = (1.571, 0.0, 0.0)
ob_wall_triple.lineart.crease_threshold = 0.0
ob_lamp_001.location = (16.68, 9.119, 4.053)
ob_lamp_001.rotation_euler = (0.6503, 0.05522, 1.866)
ob_lamp_001.lock_rotations_4d = False
ob_lamp_001.empty_display_type = 'ARROWS'
ob_lamp_001.color = (0.0, 0.0, 0.0, 0.0)
ob_lamp_001.hide_viewport = True
ob_lamp_001.lineart.crease_threshold = 0.0
ob_wall_double.location = (-4.0, 1.0, 0.0)
ob_wall_double.rotation_euler = (1.571, 0.0, 0.0)
ob_wall_double.lineart.crease_threshold = 0.0
ob_wall_front.location = (-2.0, 1.0, 0.0)
ob_wall_front.rotation_euler = (1.571, 0.0, 0.0)
ob_wall_front.lineart.crease_threshold = 0.0
ob_lamp.location = (2.99, -2.467, 4.053)
ob_lamp.rotation_euler = (0.6503, 0.05522, 1.866)
ob_lamp.lock_rotations_4d = False
ob_lamp.empty_display_type = 'ARROWS'
ob_lamp.color = (0.0, 0.0, 0.0, 0.0)
ob_lamp.hide_viewport = True
ob_lamp.lineart.crease_threshold = 0.0
ob_camera.location = (6.116, -3.871, 7.074)
ob_camera.rotation_euler = (0.9127, 0.01327, 0.6793)
ob_camera.scale = (1.0, 1.0, 1.0)
ob_camera.lock_rotations_4d = False
ob_camera.empty_display_type = 'ARROWS'
ob_camera.color = (0.0, 0.0, 0.0, 0.0)
ob_camera.hide_viewport = True
ob_camera.display_type = 'WIRE'
ob_camera.lineart.crease_threshold = 0.0

# ---- collection membership
col_collection_1.objects.link(ob_wall_corner)
col_collection_1.objects.link(ob_wall_roof_001)
col_collection_1.objects.link(ob_wall_roof_002)
col_collection_1.objects.link(ob_wall_roof)
col_collection_1.objects.link(ob_wall_front_003)
col_collection_1.objects.link(ob_wall_front_001)
col_collection_1.objects.link(ob_lamp_003)
col_collection_1.objects.link(ob_lamp_002)
col_collection_1.objects.link(ob_wall_front_002)
col_collection_1.objects.link(ob_plane_001)
col_collection_1.objects.link(ob_plane_000)
col_collection_1.objects.link(ob_plane_009)
col_collection_1.objects.link(ob_plane_008)
col_collection_1.objects.link(ob_the_dot)
col_collection_1.objects.link(ob_plane_006)
col_collection_1.objects.link(ob_plane_003)
col_collection_1.objects.link(ob_wall_triple)
col_collection_1.objects.link(ob_lamp_001)
col_collection_1.objects.link(ob_wall_double)
col_collection_1.objects.link(ob_wall_front)
col_collection_1.objects.link(ob_lamp)
col_collection_1.objects.link(ob_camera)

# ---- scene / render settings (as saved in the file)
scene.camera = ob_camera
scene.frame_start = 1; scene.frame_end = 250; scene.frame_set(1)
scene.render.engine = 'BLENDER_EEVEE_NEXT'
scene.render.image_settings.compression = 90
scene.render.resolution_x = 1024
scene.render.resolution_y = 1024
scene.render.resolution_percentage = 50
scene.render.dither_intensity = 0.0
scene.render.bake_margin = 2
scene.render.bake_bias = 0.0
scene.cycles.use_denoising = False
scene.cycles.samples = 500
scene.cycles.sampling_pattern = 'TABULATED_SOBOL'
scene.cycles.light_sampling_threshold = 0.0
scene.cycles.use_adaptive_sampling = False
scene.cycles.use_light_tree = False
scene.cycles.caustics_reflective = False
scene.cycles.caustics_refractive = False
scene.cycles.blur_glossy = 0.0
scene.cycles.max_bounces = 8
scene.cycles.diffuse_bounces = 1
scene.cycles.transmission_bounces = 8
scene.cycles.volume_bounces = 1
scene.cycles.pixel_filter_type = 'GAUSSIAN'
scene.cycles.seed = 1
scene.cycles.sample_clamp_indirect = 0.0
scene.view_settings.view_transform = 'Standard'
bpy.context.view_layer.update()
